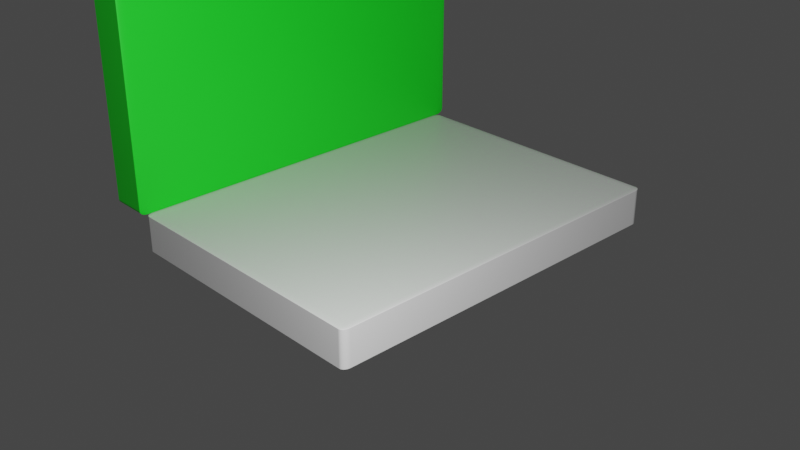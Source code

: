 # Source: low_poly_laptop.blend  (saved by Blender 3.2.14; exported with 4.5.12 LTS)
import bpy
from mathutils import Matrix  # noqa: F401  (used for matrix-valued properties, if any)

bpy.ops.wm.read_factory_settings(use_empty=True)
scene = bpy.context.scene
scene.name = 'Scene'

# ---- collections
col_collection = bpy.data.collections.new('Collection'); scene.collection.children.link(col_collection)

# ---- materials (node trees are filled in below, after node groups)
mat_material = bpy.data.materials.new('Material')
mat_material.alpha_threshold = 0.0
mat_material.use_transparent_shadow = False
mat_material.line_color = (0.0, 0.0, 0.0, 1.0)
mat_material_003 = bpy.data.materials.new('Material.003')
mat_material_003.use_transparent_shadow = False

# ---- material node trees
mat_material.use_nodes = True; mat_material.node_tree.nodes.clear()
_N = mat_material.node_tree.nodes; _L = mat_material.node_tree.links
n0 = _N.new('ShaderNodeOutputMaterial'); n0.name = 'Material Output'; n0.location = (300, 300)
n1 = _N.new('ShaderNodeBsdfPrincipled'); n1.name = 'Principled BSDF'; n1.location = (10, 300)
n1.distribution = 'GGX'
n1.subsurface_method = 'RANDOM_WALK_SKIN'
n1.inputs[2].default_value = 0.4
n1.inputs[3].default_value = 1.45
n1.inputs[27].default_value = (0.0, 0.0, 0.0, 1.0)
n1.inputs[28].default_value = 1.0
_L.new(n1.outputs[0], n0.inputs[0])
n0.is_active_output = True
mat_material_003.use_nodes = True; mat_material_003.node_tree.nodes.clear()
_N = mat_material_003.node_tree.nodes; _L = mat_material_003.node_tree.links
n0 = _N.new('ShaderNodeBsdfPrincipled'); n0.name = 'Principled BSDF'; n0.location = (10, 300)
n0.distribution = 'GGX'
n0.subsurface_method = 'RANDOM_WALK_SKIN'
n0.inputs[0].default_value = (0.008331, 0.8, 0.01852, 1.0)
n0.inputs[3].default_value = 1.45
n0.inputs[27].default_value = (0.0, 0.0, 0.0, 1.0)
n0.inputs[28].default_value = 1.0
n1 = _N.new('ShaderNodeOutputMaterial'); n1.name = 'Material Output'; n1.location = (300, 300)
_L.new(n0.outputs[0], n1.inputs[0])
n1.is_active_output = True

# ---- world
world_world = bpy.data.worlds.new('World'); scene.world = world_world
world_world.use_nodes = True; world_world.node_tree.nodes.clear()
_N = world_world.node_tree.nodes; _L = world_world.node_tree.links
n0 = _N.new('ShaderNodeOutputWorld'); n0.name = 'World Output'; n0.location = (300, 300)
n1 = _N.new('ShaderNodeBackground'); n1.name = 'Background'; n1.location = (10, 300)
n1.inputs[0].default_value = (0.05088, 0.05088, 0.05088, 1.0)
_L.new(n1.outputs[0], n0.inputs[0])
n0.is_active_output = True
world_world.color = (0.05088, 0.05088, 0.05088)
world_world.use_sun_shadow = False
world_world.sun_shadow_jitter_overblur = 0.0

# ---- cameras
cam_camera = bpy.data.cameras.new('Camera')
cam_camera.clip_end = 100.0
cam_camera.ortho_scale = 7.314

# ---- lights
light_light = bpy.data.lights.new('Light', 'POINT')
light_light.transmission_factor = 0.0
light_light.energy = 1000.0
light_light.shadow_soft_size = 0.1
light_light.shadow_maximum_resolution = 0.006
light_light.use_absolute_resolution = True

# ---- meshes
me_cube = bpy.data.meshes.new('Cube')
me_cube.from_pydata([(1.0, 1.0, 1.0), (1.0, 1.0, -1.0), (1.0, -1.0, 1.0), (1.0, -1.0, -1.0), (-1.0, 1.0, 1.0), (-1.0, 1.0, -1.0), (-1.0, -1.0, 1.0), (-1.0, -1.0, -1.0)], [], [(0, 4, 6, 2), (3, 2, 6, 7), (7, 6, 4, 5), (5, 1, 3, 7), (1, 0, 2, 3), (5, 4, 0, 1)])
_uv = me_cube.uv_layers.new(name='UVMap')
_uv.uv.foreach_set('vector', [0.625, 0.5, 0.875, 0.5, 0.875, 0.75, 0.625, 0.75, 0.375, 0.75, 0.625, 0.75, 0.625, 1.0, 0.375, 1.0, 0.375, 0.0, 0.625, 0.0, 0.625, 0.25, 0.375, 0.25, 0.125, 0.5, 0.375, 0.5, 0.375, 0.75, 0.125, 0.75, 0.375, 0.5, 0.625, 0.5, 0.625, 0.75, 0.375, 0.75, 0.375, 0.25, 0.625, 0.25, 0.625, 0.5, 0.375, 0.5])
me_cube.materials.append(mat_material)
me_cube.use_mirror_vertex_groups = False
me_cube.update()
me_cube_001 = bpy.data.meshes.new('Cube.001')
me_cube_001.from_pydata([(1.0, 1.0, 1.0), (1.0, 1.0, -1.0), (1.0, -1.0, 1.0), (1.0, -1.0, -1.0), (-1.0, 1.0, 1.0), (-1.0, 1.0, -1.0), (-1.0, -1.0, 1.0), (-1.0, -1.0, -1.0)], [], [(0, 4, 6, 2), (3, 2, 6, 7), (7, 6, 4, 5), (5, 1, 3, 7), (1, 0, 2, 3), (5, 4, 0, 1)])
_uv = me_cube_001.uv_layers.new(name='UVMap')
_uv.uv.foreach_set('vector', [0.625, 0.5, 0.875, 0.5, 0.875, 0.75, 0.625, 0.75, 0.375, 0.75, 0.625, 0.75, 0.625, 1.0, 0.375, 1.0, 0.375, 0.0, 0.625, 0.0, 0.625, 0.25, 0.375, 0.25, 0.125, 0.5, 0.375, 0.5, 0.375, 0.75, 0.125, 0.75, 0.375, 0.5, 0.625, 0.5, 0.625, 0.75, 0.375, 0.75, 0.375, 0.25, 0.625, 0.25, 0.625, 0.5, 0.375, 0.5])
me_cube_001.materials.append(mat_material_003)
me_cube_001.use_mirror_vertex_groups = False
me_cube_001.update()

# ---- objects
ob_cube = bpy.data.objects.new('Cube', me_cube)
ob_light = bpy.data.objects.new('Light', light_light)
ob_camera = bpy.data.objects.new('Camera', cam_camera)
ob_object = bpy.data.objects.new('Object', me_cube_001)

# ---- transforms, parenting, visibility, modifiers, constraints
ob_cube.location = (0.0, 0.0, 0.0)
ob_cube.scale = (1.48, 2.02, 0.2)
ob_cube.lock_rotations_4d = False
ob_cube.empty_display_type = 'ARROWS'
ob_cube.lineart.crease_threshold = 0.0
_m = ob_cube.modifiers.new('Bevel', 'BEVEL')
_m.width = 0.04
_m.width_pct = 0.04
_m.segments = 12
ob_light.location = (4.076, -3.287, 3.161)
ob_light.rotation_euler = (-7.076, 0.5657, 1.593)
ob_light.lock_rotations_4d = False
ob_light.empty_display_type = 'ARROWS'
ob_light.color = (0.0, 0.0, 0.0, 0.0)
ob_light.lineart.crease_threshold = 0.0
ob_camera.location = (7.359, -6.926, 4.958)
ob_camera.rotation_euler = (1.109, 0.0, 0.8149)
ob_camera.lock_rotations_4d = False
ob_camera.empty_display_type = 'ARROWS'
ob_camera.color = (0.0, 0.0, 0.0, 0.0)
ob_camera.display_type = 'WIRE'
ob_camera.lineart.crease_threshold = 0.0
ob_object.location = (-1.658, 0.0, 1.7)
ob_object.rotation_euler = (0.0, 1.571, 0.0)
ob_object.scale = (1.5, 2.09, 0.2)
ob_object.lock_rotations_4d = False
ob_object.empty_display_type = 'ARROWS'
ob_object.lineart.crease_threshold = 0.0
_m = ob_object.modifiers.new('Bevel', 'BEVEL')
_m.width = 0.04
_m.width_pct = 0.04
_m.segments = 12

# ---- collection membership
col_collection.objects.link(ob_cube)
col_collection.objects.link(ob_light)
col_collection.objects.link(ob_camera)
col_collection.objects.link(ob_object)

# ---- scene / render settings (as saved in the file)
scene.camera = ob_camera
scene.frame_start = 1; scene.frame_end = 250; scene.frame_set(1)
scene.render.engine = 'BLENDER_EEVEE_NEXT'
scene.cycles.sampling_pattern = 'TABULATED_SOBOL'
scene.cycles.use_light_tree = False
scene.view_settings.view_transform = 'Filmic'
bpy.context.view_layer.update()
